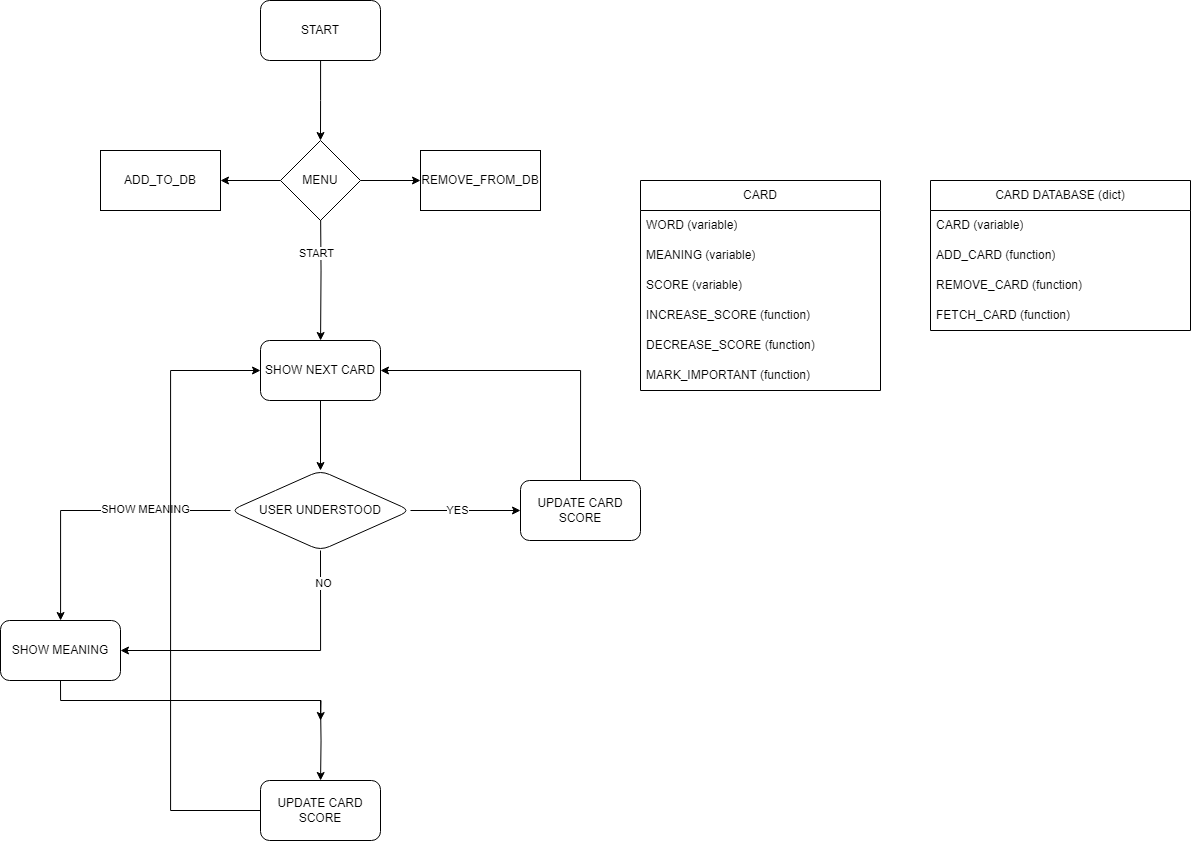

The diagram above was exported from draw.io. Its source (the exported page's mxGraphModel, read from the mxfile embedded in the PNG):
<mxGraphModel dx="1769" dy="1932" grid="1" gridSize="10" guides="1" tooltips="1" connect="1" arrows="1" fold="1" page="1" pageScale="1" pageWidth="850" pageHeight="1100" math="0" shadow="0">
  <root>
    <mxCell id="0" />
    <mxCell id="1" parent="0" />
    <mxCell id="cUiShC3U-F6ZjuQorsQt-3" value="" style="edgeStyle=orthogonalEdgeStyle;rounded=0;orthogonalLoop=1;jettySize=auto;html=1;" parent="1" target="cUiShC3U-F6ZjuQorsQt-2" edge="1">
      <mxGeometry relative="1" as="geometry">
        <mxPoint x="429.9999999999998" y="60" as="sourcePoint" />
      </mxGeometry>
    </mxCell>
    <mxCell id="cUiShC3U-F6ZjuQorsQt-40" value="START" style="edgeLabel;html=1;align=center;verticalAlign=middle;resizable=0;points=[];" parent="cUiShC3U-F6ZjuQorsQt-3" vertex="1" connectable="0">
      <mxGeometry x="-0.2605" y="-5" relative="1" as="geometry">
        <mxPoint as="offset" />
      </mxGeometry>
    </mxCell>
    <mxCell id="cUiShC3U-F6ZjuQorsQt-1" value="START" style="rounded=1;whiteSpace=wrap;html=1;" parent="1" vertex="1">
      <mxGeometry x="370" y="-140" width="120" height="60" as="geometry" />
    </mxCell>
    <mxCell id="cUiShC3U-F6ZjuQorsQt-5" value="" style="edgeStyle=orthogonalEdgeStyle;rounded=0;orthogonalLoop=1;jettySize=auto;html=1;" parent="1" source="cUiShC3U-F6ZjuQorsQt-2" target="cUiShC3U-F6ZjuQorsQt-4" edge="1">
      <mxGeometry relative="1" as="geometry" />
    </mxCell>
    <mxCell id="cUiShC3U-F6ZjuQorsQt-2" value="SHOW NEXT CARD" style="rounded=1;whiteSpace=wrap;html=1;" parent="1" vertex="1">
      <mxGeometry x="370" y="200" width="120" height="60" as="geometry" />
    </mxCell>
    <mxCell id="cUiShC3U-F6ZjuQorsQt-7" value="" style="edgeStyle=orthogonalEdgeStyle;rounded=0;orthogonalLoop=1;jettySize=auto;html=1;" parent="1" source="cUiShC3U-F6ZjuQorsQt-4" target="cUiShC3U-F6ZjuQorsQt-6" edge="1">
      <mxGeometry relative="1" as="geometry" />
    </mxCell>
    <mxCell id="cUiShC3U-F6ZjuQorsQt-8" value="YES" style="edgeLabel;html=1;align=center;verticalAlign=middle;resizable=0;points=[];" parent="cUiShC3U-F6ZjuQorsQt-7" vertex="1" connectable="0">
      <mxGeometry x="-0.1686" y="1" relative="1" as="geometry">
        <mxPoint as="offset" />
      </mxGeometry>
    </mxCell>
    <mxCell id="cUiShC3U-F6ZjuQorsQt-19" value="" style="edgeStyle=orthogonalEdgeStyle;rounded=0;orthogonalLoop=1;jettySize=auto;html=1;" parent="1" source="cUiShC3U-F6ZjuQorsQt-4" target="cUiShC3U-F6ZjuQorsQt-18" edge="1">
      <mxGeometry relative="1" as="geometry" />
    </mxCell>
    <mxCell id="cUiShC3U-F6ZjuQorsQt-23" value="SHOW MEANING" style="edgeLabel;html=1;align=center;verticalAlign=middle;resizable=0;points=[];" parent="cUiShC3U-F6ZjuQorsQt-19" vertex="1" connectable="0">
      <mxGeometry x="-0.3793" y="-2" relative="1" as="geometry">
        <mxPoint as="offset" />
      </mxGeometry>
    </mxCell>
    <mxCell id="cUiShC3U-F6ZjuQorsQt-21" style="edgeStyle=orthogonalEdgeStyle;rounded=0;orthogonalLoop=1;jettySize=auto;html=1;exitX=0.5;exitY=1;exitDx=0;exitDy=0;entryX=1;entryY=0.5;entryDx=0;entryDy=0;" parent="1" source="cUiShC3U-F6ZjuQorsQt-4" target="cUiShC3U-F6ZjuQorsQt-18" edge="1">
      <mxGeometry relative="1" as="geometry" />
    </mxCell>
    <mxCell id="cUiShC3U-F6ZjuQorsQt-24" value="NO" style="edgeLabel;html=1;align=center;verticalAlign=middle;resizable=0;points=[];" parent="cUiShC3U-F6ZjuQorsQt-21" vertex="1" connectable="0">
      <mxGeometry x="-0.7874" y="2" relative="1" as="geometry">
        <mxPoint as="offset" />
      </mxGeometry>
    </mxCell>
    <mxCell id="cUiShC3U-F6ZjuQorsQt-4" value="USER UNDERSTOOD" style="rhombus;whiteSpace=wrap;html=1;rounded=1;" parent="1" vertex="1">
      <mxGeometry x="340" y="330" width="180" height="80" as="geometry" />
    </mxCell>
    <mxCell id="cUiShC3U-F6ZjuQorsQt-16" style="edgeStyle=orthogonalEdgeStyle;rounded=0;orthogonalLoop=1;jettySize=auto;html=1;exitX=0.5;exitY=0;exitDx=0;exitDy=0;entryX=1;entryY=0.5;entryDx=0;entryDy=0;" parent="1" source="cUiShC3U-F6ZjuQorsQt-6" target="cUiShC3U-F6ZjuQorsQt-2" edge="1">
      <mxGeometry relative="1" as="geometry" />
    </mxCell>
    <mxCell id="cUiShC3U-F6ZjuQorsQt-6" value="UPDATE CARD SCORE" style="whiteSpace=wrap;html=1;rounded=1;" parent="1" vertex="1">
      <mxGeometry x="630" y="340" width="120" height="60" as="geometry" />
    </mxCell>
    <mxCell id="cUiShC3U-F6ZjuQorsQt-15" value="" style="edgeStyle=orthogonalEdgeStyle;rounded=0;orthogonalLoop=1;jettySize=auto;html=1;" parent="1" target="cUiShC3U-F6ZjuQorsQt-14" edge="1">
      <mxGeometry relative="1" as="geometry">
        <mxPoint x="430" y="560" as="sourcePoint" />
      </mxGeometry>
    </mxCell>
    <mxCell id="cUiShC3U-F6ZjuQorsQt-17" style="edgeStyle=orthogonalEdgeStyle;rounded=0;orthogonalLoop=1;jettySize=auto;html=1;exitX=0;exitY=0.5;exitDx=0;exitDy=0;entryX=0;entryY=0.5;entryDx=0;entryDy=0;" parent="1" source="cUiShC3U-F6ZjuQorsQt-14" target="cUiShC3U-F6ZjuQorsQt-2" edge="1">
      <mxGeometry relative="1" as="geometry">
        <Array as="points">
          <mxPoint x="280" y="670" />
          <mxPoint x="280" y="230" />
        </Array>
      </mxGeometry>
    </mxCell>
    <mxCell id="cUiShC3U-F6ZjuQorsQt-14" value="UPDATE CARD SCORE" style="whiteSpace=wrap;html=1;rounded=1;" parent="1" vertex="1">
      <mxGeometry x="370" y="640" width="120" height="60" as="geometry" />
    </mxCell>
    <mxCell id="cUiShC3U-F6ZjuQorsQt-22" style="edgeStyle=orthogonalEdgeStyle;rounded=0;orthogonalLoop=1;jettySize=auto;html=1;exitX=0.5;exitY=1;exitDx=0;exitDy=0;" parent="1" source="cUiShC3U-F6ZjuQorsQt-18" edge="1">
      <mxGeometry relative="1" as="geometry">
        <mxPoint x="430" y="580" as="targetPoint" />
      </mxGeometry>
    </mxCell>
    <mxCell id="cUiShC3U-F6ZjuQorsQt-18" value="SHOW MEANING" style="rounded=1;whiteSpace=wrap;html=1;" parent="1" vertex="1">
      <mxGeometry x="110" y="480" width="120" height="60" as="geometry" />
    </mxCell>
    <mxCell id="cUiShC3U-F6ZjuQorsQt-26" value="CARD" style="swimlane;fontStyle=0;childLayout=stackLayout;horizontal=1;startSize=30;horizontalStack=0;resizeParent=1;resizeParentMax=0;resizeLast=0;collapsible=1;marginBottom=0;whiteSpace=wrap;html=1;" parent="1" vertex="1">
      <mxGeometry x="750" y="40" width="240" height="210" as="geometry" />
    </mxCell>
    <mxCell id="cUiShC3U-F6ZjuQorsQt-27" value="WORD (variable)" style="text;strokeColor=none;fillColor=none;align=left;verticalAlign=middle;spacingLeft=4;spacingRight=4;overflow=hidden;points=[[0,0.5],[1,0.5]];portConstraint=eastwest;rotatable=0;whiteSpace=wrap;html=1;" parent="cUiShC3U-F6ZjuQorsQt-26" vertex="1">
      <mxGeometry y="30" width="240" height="30" as="geometry" />
    </mxCell>
    <mxCell id="cUiShC3U-F6ZjuQorsQt-28" value="MEANING (variable)" style="text;strokeColor=none;fillColor=none;align=left;verticalAlign=middle;spacingLeft=4;spacingRight=4;overflow=hidden;points=[[0,0.5],[1,0.5]];portConstraint=eastwest;rotatable=0;whiteSpace=wrap;html=1;" parent="cUiShC3U-F6ZjuQorsQt-26" vertex="1">
      <mxGeometry y="60" width="240" height="30" as="geometry" />
    </mxCell>
    <mxCell id="cUiShC3U-F6ZjuQorsQt-29" value="SCORE (variable)" style="text;strokeColor=none;fillColor=none;align=left;verticalAlign=middle;spacingLeft=4;spacingRight=4;overflow=hidden;points=[[0,0.5],[1,0.5]];portConstraint=eastwest;rotatable=0;whiteSpace=wrap;html=1;" parent="cUiShC3U-F6ZjuQorsQt-26" vertex="1">
      <mxGeometry y="90" width="240" height="30" as="geometry" />
    </mxCell>
    <mxCell id="cUiShC3U-F6ZjuQorsQt-30" value="INCREASE_SCORE (function)" style="text;strokeColor=none;fillColor=none;align=left;verticalAlign=middle;spacingLeft=4;spacingRight=4;overflow=hidden;points=[[0,0.5],[1,0.5]];portConstraint=eastwest;rotatable=0;whiteSpace=wrap;html=1;" parent="cUiShC3U-F6ZjuQorsQt-26" vertex="1">
      <mxGeometry y="120" width="240" height="30" as="geometry" />
    </mxCell>
    <mxCell id="cUiShC3U-F6ZjuQorsQt-31" value="DECREASE_SCORE (function)" style="text;strokeColor=none;fillColor=none;align=left;verticalAlign=middle;spacingLeft=4;spacingRight=4;overflow=hidden;points=[[0,0.5],[1,0.5]];portConstraint=eastwest;rotatable=0;whiteSpace=wrap;html=1;" parent="cUiShC3U-F6ZjuQorsQt-26" vertex="1">
      <mxGeometry y="150" width="240" height="30" as="geometry" />
    </mxCell>
    <mxCell id="cUiShC3U-F6ZjuQorsQt-32" value="MARK_IMPORTANT (function)" style="text;strokeColor=none;fillColor=none;align=left;verticalAlign=middle;spacingLeft=4;spacingRight=4;overflow=hidden;points=[[0,0.5],[1,0.5]];portConstraint=eastwest;rotatable=0;whiteSpace=wrap;html=1;" parent="cUiShC3U-F6ZjuQorsQt-26" vertex="1">
      <mxGeometry y="180" width="240" height="30" as="geometry" />
    </mxCell>
    <mxCell id="cUiShC3U-F6ZjuQorsQt-33" value="CARD DATABASE (dict)" style="swimlane;fontStyle=0;childLayout=stackLayout;horizontal=1;startSize=30;horizontalStack=0;resizeParent=1;resizeParentMax=0;resizeLast=0;collapsible=1;marginBottom=0;whiteSpace=wrap;html=1;" parent="1" vertex="1">
      <mxGeometry x="1040" y="40" width="260" height="150" as="geometry" />
    </mxCell>
    <mxCell id="cUiShC3U-F6ZjuQorsQt-34" value="CARD (variable)" style="text;strokeColor=none;fillColor=none;align=left;verticalAlign=middle;spacingLeft=4;spacingRight=4;overflow=hidden;points=[[0,0.5],[1,0.5]];portConstraint=eastwest;rotatable=0;whiteSpace=wrap;html=1;" parent="cUiShC3U-F6ZjuQorsQt-33" vertex="1">
      <mxGeometry y="30" width="260" height="30" as="geometry" />
    </mxCell>
    <mxCell id="cUiShC3U-F6ZjuQorsQt-35" value="ADD_CARD (function)" style="text;strokeColor=none;fillColor=none;align=left;verticalAlign=middle;spacingLeft=4;spacingRight=4;overflow=hidden;points=[[0,0.5],[1,0.5]];portConstraint=eastwest;rotatable=0;whiteSpace=wrap;html=1;" parent="cUiShC3U-F6ZjuQorsQt-33" vertex="1">
      <mxGeometry y="60" width="260" height="30" as="geometry" />
    </mxCell>
    <mxCell id="cUiShC3U-F6ZjuQorsQt-36" value="REMOVE_CARD (function)" style="text;strokeColor=none;fillColor=none;align=left;verticalAlign=middle;spacingLeft=4;spacingRight=4;overflow=hidden;points=[[0,0.5],[1,0.5]];portConstraint=eastwest;rotatable=0;whiteSpace=wrap;html=1;" parent="cUiShC3U-F6ZjuQorsQt-33" vertex="1">
      <mxGeometry y="90" width="260" height="30" as="geometry" />
    </mxCell>
    <mxCell id="cUiShC3U-F6ZjuQorsQt-37" value="FETCH_CARD (function)" style="text;strokeColor=none;fillColor=none;align=left;verticalAlign=middle;spacingLeft=4;spacingRight=4;overflow=hidden;points=[[0,0.5],[1,0.5]];portConstraint=eastwest;rotatable=0;whiteSpace=wrap;html=1;" parent="cUiShC3U-F6ZjuQorsQt-33" vertex="1">
      <mxGeometry y="120" width="260" height="30" as="geometry" />
    </mxCell>
    <mxCell id="cUiShC3U-F6ZjuQorsQt-39" value="" style="edgeStyle=orthogonalEdgeStyle;rounded=0;orthogonalLoop=1;jettySize=auto;html=1;" parent="1" source="cUiShC3U-F6ZjuQorsQt-1" edge="1">
      <mxGeometry relative="1" as="geometry">
        <mxPoint x="430" y="-80" as="sourcePoint" />
        <mxPoint x="429.9999999999998" as="targetPoint" />
      </mxGeometry>
    </mxCell>
    <mxCell id="cUiShC3U-F6ZjuQorsQt-43" value="" style="edgeStyle=orthogonalEdgeStyle;rounded=0;orthogonalLoop=1;jettySize=auto;html=1;" parent="1" source="cUiShC3U-F6ZjuQorsQt-41" target="cUiShC3U-F6ZjuQorsQt-42" edge="1">
      <mxGeometry relative="1" as="geometry" />
    </mxCell>
    <mxCell id="cUiShC3U-F6ZjuQorsQt-45" value="" style="edgeStyle=orthogonalEdgeStyle;rounded=0;orthogonalLoop=1;jettySize=auto;html=1;" parent="1" source="cUiShC3U-F6ZjuQorsQt-41" target="cUiShC3U-F6ZjuQorsQt-44" edge="1">
      <mxGeometry relative="1" as="geometry" />
    </mxCell>
    <mxCell id="cUiShC3U-F6ZjuQorsQt-41" value="MENU" style="rhombus;whiteSpace=wrap;html=1;" parent="1" vertex="1">
      <mxGeometry x="390" width="80" height="80" as="geometry" />
    </mxCell>
    <mxCell id="cUiShC3U-F6ZjuQorsQt-42" value="ADD_TO_DB" style="whiteSpace=wrap;html=1;" parent="1" vertex="1">
      <mxGeometry x="210" y="10" width="120" height="60" as="geometry" />
    </mxCell>
    <mxCell id="cUiShC3U-F6ZjuQorsQt-44" value="REMOVE_FROM_DB" style="whiteSpace=wrap;html=1;" parent="1" vertex="1">
      <mxGeometry x="530" y="10" width="120" height="60" as="geometry" />
    </mxCell>
  </root>
</mxGraphModel>